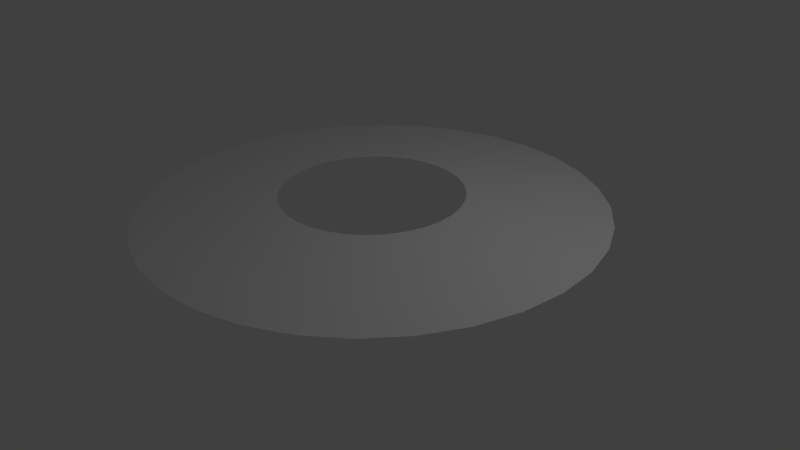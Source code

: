 # Source: swordparticle.blend  (saved by Blender 2.76.0; exported with 4.5.12 LTS)
import bpy
from mathutils import Matrix  # noqa: F401  (used for matrix-valued properties, if any)

bpy.ops.wm.read_factory_settings(use_empty=True)
scene = bpy.context.scene
scene.name = 'Scene'

# ---- collections
col_collection_1 = bpy.data.collections.new('Collection 1'); scene.collection.children.link(col_collection_1)

# ---- world
world_world = bpy.data.worlds.new('World'); scene.world = world_world
world_world.color = (0.05088, 0.05088, 0.05088)
world_world.use_sun_shadow = False
world_world.sun_shadow_jitter_overblur = 0.0
world_world.cycles.sampling_method = 'MANUAL'
world_world.cycles.sample_map_resolution = 256

# ---- cameras
cam_camera = bpy.data.cameras.new('Camera')
cam_camera.clip_end = 100.0
cam_camera.lens = 35.0
cam_camera.sensor_width = 32.0
cam_camera.sensor_height = 18.0
cam_camera.ortho_scale = 7.314
cam_camera.dof.focus_distance = 0.0
cam_camera.dof.aperture_fstop = 128.0

# ---- lights
light_lamp = bpy.data.lights.new('Lamp', 'POINT')
light_lamp.transmission_factor = 0.0
light_lamp.cutoff_distance = 30.0
light_lamp.energy = 100.0
light_lamp.shadow_buffer_clip_start = 1.001
light_lamp.shadow_soft_size = 0.1
light_lamp.shadow_maximum_resolution = 0.006
light_lamp.use_absolute_resolution = True
light_lamp.cycles.use_multiple_importance_sampling = False

# ---- meshes
me_cylinder = bpy.data.meshes.new('Cylinder')
me_cylinder.from_pydata([(1.126e-08, 1.173, 0.875), (0.2289, 1.151, 0.875), (0.449, 1.084, 0.875), (0.6519, 0.9756, 0.875), (0.8297, 0.8297, 0.875), (0.9756, 0.6519, 0.875), (1.084, 0.449, 0.875), (1.151, 0.2289, 0.875), (1.173, 1.23e-07, 0.875), (1.151, -0.2289, 0.875), (1.084, -0.449, 0.875), (0.9756, -0.6519, 0.875), (0.8297, -0.8297, 0.875), (0.6519, -0.9756, 0.875), (0.449, -1.084, 0.875), (0.2289, -1.151, 0.875), (-3.711e-07, -1.173, 0.875), (-0.2289, -1.151, 0.875), (-0.449, -1.084, 0.875), (-0.6519, -0.9756, 0.875), (-0.8297, -0.8297, 0.875), (-0.9756, -0.6519, 0.875), (-1.084, -0.449, 0.875), (-1.151, -0.2289, 0.875), (-1.173, 1.167e-06, 0.875), (-1.151, 0.2289, 0.875), (-1.084, 0.449, 0.875), (-0.9756, 0.6519, 0.875), (-0.8297, 0.8297, 0.875), (-0.6519, 0.9756, 0.875), (-0.449, 1.084, 0.875), (-0.2289, 1.151, 0.875), (-8.567e-08, 2.961, 0.6847), (0.5777, 2.904, 0.6847), (1.133, 2.736, 0.6847), (1.645, 2.462, 0.6847), (2.094, 2.094, 0.6847), (2.462, 1.645, 0.6847), (2.736, 1.133, 0.6847), (2.904, 0.5777, 0.6847), (2.961, -2.732e-07, 0.6847), (2.904, -0.5777, 0.6847), (2.736, -1.133, 0.6847), (2.462, -1.645, 0.6847), (2.094, -2.094, 0.6847), (1.645, -2.462, 0.6847), (1.133, -2.736, 0.6847), (0.5777, -2.904, 0.6847), (-1.051e-06, -2.961, 0.6847), (-0.5777, -2.904, 0.6847), (-1.133, -2.736, 0.6847), (-1.645, -2.462, 0.6847), (-2.094, -2.094, 0.6847), (-2.462, -1.645, 0.6847), (-2.736, -1.133, 0.6847), (-2.904, -0.5777, 0.6847), (-2.961, 2.362e-06, 0.6847), (-2.904, 0.5777, 0.6847), (-2.736, 1.133, 0.6847), (-2.462, 1.645, 0.6847), (-2.094, 2.094, 0.6847), (-1.645, 2.462, 0.6847), (-1.133, 2.736, 0.6847), (-0.5777, 2.904, 0.6847)], [], [(3, 4, 36, 35), (12, 13, 45, 44), (21, 22, 54, 53), (30, 31, 63, 62), (4, 5, 37, 36), (13, 14, 46, 45), (22, 23, 55, 54), (31, 0, 32, 63), (5, 6, 38, 37), (14, 15, 47, 46), (23, 24, 56, 55), (6, 7, 39, 38), (15, 16, 48, 47), (24, 25, 57, 56), (7, 8, 40, 39), (16, 17, 49, 48), (25, 26, 58, 57), (8, 9, 41, 40), (17, 18, 50, 49), (26, 27, 59, 58), (0, 1, 33, 32), (9, 10, 42, 41), (18, 19, 51, 50), (27, 28, 60, 59), (1, 2, 34, 33), (10, 11, 43, 42), (19, 20, 52, 51), (28, 29, 61, 60), (2, 3, 35, 34), (11, 12, 44, 43), (20, 21, 53, 52), (29, 30, 62, 61)])
_uv = me_cylinder.uv_layers.new(name='UVMap')
_uv.uv.foreach_set('vector', [-3.725e-09, 0.2478, -3.725e-09, 0.2169, 1.0, 0.2168, 1.0, 0.2478, -3.725e-09, 0.9604, -3.725e-09, 0.9294, 1.0, 0.9293, 1.0, 0.9603, -3.725e-09, 0.6816, -3.725e-09, 0.6506, 1.0, 0.6505, 1.0, 0.6815, -3.725e-09, 0.4028, -3.725e-09, 0.3718, 1.0, 0.3717, 1.0, 0.4027, -3.725e-09, 0.2169, -3.725e-09, 0.1859, 1.0, 0.1859, 1.0, 0.2168, -3.725e-09, 0.9294, -3.725e-09, 0.8984, 1.0, 0.8983, 1.0, 0.9293, -3.725e-09, 0.6506, -3.725e-09, 0.6196, 1.0, 0.6195, 1.0, 0.6505, -3.725e-09, 0.3718, -3.725e-09, 0.3408, 1.0, 0.3407, 1.0, 0.3717, -3.725e-09, 0.1859, -3.725e-09, 0.1549, 1.0, 0.1549, 1.0, 0.1859, -3.725e-09, 0.8984, -3.725e-09, 0.8675, 1.0, 0.8673, 1.0, 0.8983, -3.725e-09, 0.6196, -3.725e-09, 0.5886, 1.0, 0.5886, 1.0, 0.6195, -3.725e-09, 0.1549, -3.725e-09, 0.1239, 1.0, 0.1239, 1.0, 0.1549, -3.725e-09, 0.8675, -3.725e-09, 0.8365, 1.0, 0.8364, 1.0, 0.8673, -3.725e-09, 0.5886, -3.725e-09, 0.5577, 1.0, 0.5576, 1.0, 0.5886, -3.725e-09, 0.1239, -3.725e-09, 0.09294, 1.0, 0.09293, 1.0, 0.1239, -3.725e-09, 0.8365, -3.725e-09, 0.8055, 1.0, 0.8054, 1.0, 0.8364, -3.725e-09, 0.5577, -3.725e-09, 0.5267, 1.0, 0.5266, 1.0, 0.5576, -3.725e-09, 0.09294, -3.725e-09, 0.06196, 1.0, 0.06195, 1.0, 0.09293, -3.725e-09, 0.8055, -3.725e-09, 0.7745, 1.0, 0.7744, 1.0, 0.8054, -3.725e-09, 0.5267, -3.725e-09, 0.4957, 1.0, 0.4956, 1.0, 0.5266, -3.725e-09, 0.3408, -3.725e-09, 0.3098, 1.0, 0.3098, 1.0, 0.3407, -3.725e-09, 0.06196, -3.725e-09, 0.03098, 1.0, 0.03098, 1.0, 0.06195, -3.725e-09, 0.7745, -3.725e-09, 0.7435, 1.0, 0.7434, 1.0, 0.7744, -3.725e-09, 0.4957, -3.725e-09, 0.4647, 1.0, 0.4646, 1.0, 0.4956, -3.725e-09, 0.3098, -3.725e-09, 0.2788, 1.0, 0.2788, 1.0, 0.3098, -3.725e-09, 0.03098, -3.725e-09, 0.0, 1.0, 0.0, 1.0, 0.03098, -3.725e-09, 0.7435, -3.725e-09, 0.7126, 1.0, 0.7125, 1.0, 0.7434, -3.725e-09, 0.4647, -3.725e-09, 0.4337, 1.0, 0.4337, 1.0, 0.4646, -3.725e-09, 0.2788, -3.725e-09, 0.2478, 1.0, 0.2478, 1.0, 0.2788, -3.725e-09, 0.9914, -3.725e-09, 0.9604, 1.0, 0.9603, 1.0, 0.9912, -3.725e-09, 0.7126, -3.725e-09, 0.6816, 1.0, 0.6815, 1.0, 0.7125, -3.725e-09, 0.4337, -3.725e-09, 0.4028, 1.0, 0.4027, 1.0, 0.4337])
me_cylinder.use_remesh_preserve_volume = False
me_cylinder.use_remesh_preserve_attributes = False
me_cylinder.use_mirror_vertex_groups = False
me_cylinder.update()

# ---- objects
ob_swordparticle = bpy.data.objects.new('swordparticle', me_cylinder)
ob_lamp = bpy.data.objects.new('Lamp', light_lamp)
ob_camera = bpy.data.objects.new('Camera', cam_camera)

# ---- transforms, parenting, visibility, modifiers, constraints
ob_swordparticle.location = (0.0, 0.0, 0.0)
ob_swordparticle.lineart.crease_threshold = 0.0
ob_lamp.location = (4.076, 1.005, 5.904)
ob_lamp.rotation_euler = (0.6503, 0.05522, 1.866)
ob_lamp.lock_rotations_4d = False
ob_lamp.empty_display_type = 'ARROWS'
ob_lamp.color = (0.0, 0.0, 0.0, 0.0)
ob_lamp.lineart.crease_threshold = 0.0
ob_camera.location = (7.481, -6.508, 5.344)
ob_camera.rotation_euler = (1.109, 0.01082, 0.8149)
ob_camera.lock_rotations_4d = False
ob_camera.empty_display_type = 'ARROWS'
ob_camera.color = (0.0, 0.0, 0.0, 0.0)
ob_camera.display_type = 'WIRE'
ob_camera.lineart.crease_threshold = 0.0

# ---- collection membership
col_collection_1.objects.link(ob_swordparticle)
col_collection_1.objects.link(ob_lamp)
col_collection_1.objects.link(ob_camera)

# ---- scene / render settings (as saved in the file)
scene.camera = ob_camera
scene.frame_start = 1; scene.frame_end = 250; scene.frame_set(1)
scene.render.engine = 'BLENDER_EEVEE_NEXT'
scene.render.resolution_percentage = 50
scene.render.dither_intensity = 0.0
scene.cycles.use_denoising = False
scene.cycles.samples = 10
scene.cycles.sampling_pattern = 'TABULATED_SOBOL'
scene.cycles.light_sampling_threshold = 0.0
scene.cycles.use_adaptive_sampling = False
scene.cycles.use_light_tree = False
scene.cycles.blur_glossy = 0.0
scene.cycles.pixel_filter_type = 'GAUSSIAN'
scene.cycles.sample_clamp_indirect = 0.0
scene.view_settings.view_transform = 'Standard'
bpy.context.view_layer.update()
